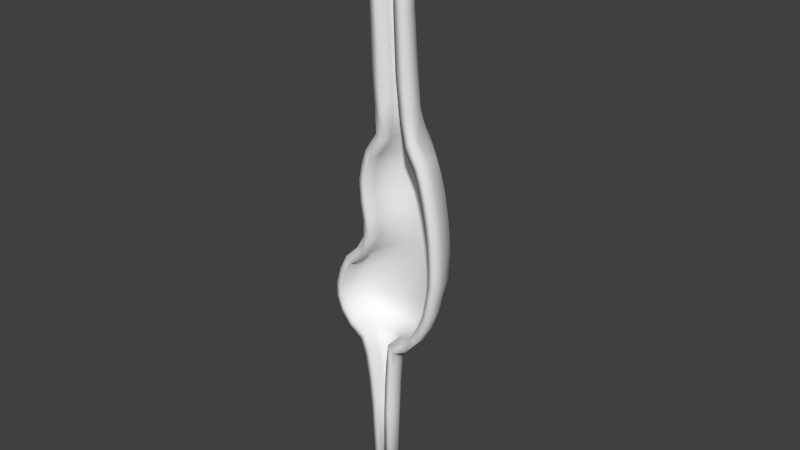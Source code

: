 # Source: Stomach.blend  (saved by Blender 2.75.0; exported with 4.5.12 LTS)
import bpy
from mathutils import Matrix  # noqa: F401  (used for matrix-valued properties, if any)

bpy.ops.wm.read_factory_settings(use_empty=True)
scene = bpy.context.scene
scene.name = 'Scene'

# ---- collections
col_collection_1 = bpy.data.collections.new('Collection 1'); scene.collection.children.link(col_collection_1)

# ---- world
world_world = bpy.data.worlds.new('World'); scene.world = world_world
world_world.color = (0.05088, 0.05088, 0.05088)
world_world.use_sun_shadow = False
world_world.sun_shadow_jitter_overblur = 0.0
world_world.cycles.sampling_method = 'MANUAL'
world_world.cycles.sample_map_resolution = 256

# ---- meshes
me_circle = bpy.data.meshes.new('Circle')
me_circle.from_pydata([(-0.5057, 2.733, -1.205), (-1.82, 2.465, -1.205), (-2.781, 1.733, -1.205), (-3.134, 0.7325, -1.205), (2.122, 0.7325, -1.205), (1.77, 1.733, -1.205), (0.8083, 2.465, -1.205), (-0.5517, 2.391, -2.014), (-1.531, 2.169, -2.014), (-2.249, 1.562, -2.014), (-2.511, 0.7325, -2.014), (1.408, 0.7325, -2.014), (1.145, 1.562, -2.014), (0.4281, 2.169, -2.014), (-0.5517, 1.688, -2.468), (-1.116, 1.56, -2.468), (-1.53, 1.21, -2.468), (-1.681, 0.7325, -2.468), (0.5779, 0.7325, -2.468), (0.4266, 1.21, -2.468), (0.01311, 1.56, -2.468), (-0.2194, 2.733, 0.5481), (-1.787, 2.465, 0.5481), (-2.935, 1.733, 0.5481), (-3.355, 0.7325, 0.5481), (2.917, 0.7325, 0.5481), (2.497, 1.733, 0.5481), (1.349, 2.465, 0.5481), (0.3506, 2.733, 2.381), (-1.136, 2.465, 2.381), (-2.224, 1.733, 2.381), (-2.623, 0.7325, 2.381), (3.24, 0.7325, 2.381), (2.926, 1.733, 2.381), (1.837, 2.465, 2.381), (0.8815, 2.733, 4.893), (-0.2531, 2.465, 4.893), (-1.084, 1.733, 4.893), (-1.388, 0.7325, 4.893), (3.151, 0.7325, 4.893), (2.847, 1.733, 4.893), (2.016, 2.465, 4.893), (0.7295, 2.733, 5.845), (-0.4224, 2.465, 5.845), (-1.266, 1.733, 5.845), (-1.574, 0.7325, 5.845), (3.033, 0.7325, 5.845), (2.725, 1.733, 5.845), (1.881, 2.465, 5.845), (0.5821, 2.733, 7.1), (-0.5209, 2.465, 7.1), (-1.328, 1.733, 7.1), (-1.624, 0.7325, 7.101), (2.788, 0.7325, 7.101), (2.493, 1.733, 7.1), (1.685, 2.465, 7.1), (3.244, 0.7325, 3.144), (-1.848, 0.7325, 3.144), (-1.507, 1.733, 3.144), (2.903, 1.733, 3.144), (1.971, 2.465, 3.144), (0.698, 2.733, 3.144), (-0.575, 2.465, 3.144), (0.5562, 2.633, 8.042), (-0.4354, 2.378, 8.042), (-1.161, 1.683, 8.042), (-1.427, 0.7325, 8.042), (2.54, 0.7325, 8.042), (2.274, 1.683, 8.042), (1.548, 2.378, 8.042), (-2.657, 1.733, 1.486), (-1.522, 2.465, 1.486), (3.085, 0.7325, 1.486), (-3.072, 0.7325, 1.486), (2.712, 1.733, 1.486), (1.577, 2.465, 1.486), (0.02741, 2.733, 1.486), (0.6376, 2.254, 9.929), (0.09351, 2.031, 9.929), (-0.3048, 1.422, 9.929), (-0.4506, 0.59, 9.929), (1.726, 0.59, 9.929), (1.58, 1.422, 9.929), (1.182, 2.031, 9.929), (-0.4529, 1.517, -3.343), (-0.9165, 1.412, -3.343), (-1.256, 1.125, -3.343), (-1.38, 0.7325, -3.343), (0.4744, 0.7325, -3.343), (0.3502, 1.125, -3.343), (0.01076, 1.412, -3.343), (-0.3746, 1.382, -4.728), (-0.758, 1.295, -4.728), (-1.039, 1.057, -4.728), (-1.142, 0.7325, -4.728), (0.3924, 0.7325, -4.728), (0.2896, 1.057, -4.728), (0.008904, 1.295, -4.728), (-0.3102, 1.27, -6.614), (-0.6277, 1.198, -6.614), (-0.8602, 1.001, -6.614), (-0.9452, 0.7325, -6.614), (0.3249, 0.7325, -6.614), (0.2398, 1.001, -6.614), (0.007373, 1.198, -6.614), (0.4946, 1.583, 11.38), (-0.01553, 1.468, 11.38), (-0.389, 1.156, 11.38), (-0.5257, 0.7297, 11.38), (1.515, 0.7297, 11.38), (1.378, 1.156, 11.38), (1.005, 1.468, 11.38), (0.3492, 1.54, 13.4), (-0.1639, 1.425, 13.4), (-0.5396, 1.111, 13.4), (-0.6771, 0.6821, 13.4), (1.375, 0.6821, 13.4), (1.238, 1.111, 13.4), (0.8623, 1.425, 13.4), (0.1694, 1.495, 16.3), (-0.3568, 1.377, 16.3), (-0.6246, 1.055, 16.3), (-0.7656, 0.6154, 16.3), (1.222, 0.6154, 16.3), (1.081, 1.055, 16.3), (0.6957, 1.377, 16.3), (1.415, 2.239, 8.862), (2.043, 1.602, 8.862), (0.5584, 2.472, 8.862), (-0.2986, 2.239, 8.862), (-0.9259, 1.602, 8.862), (2.272, 0.7325, 8.862), (-1.156, 0.7325, 8.862), (-1.9, 2.465, -0.3285), (-0.3994, 2.733, -0.3285), (-2.999, 1.733, -0.3285), (2.602, 0.7325, -0.3285), (-3.401, 0.7325, -0.3285), (2.2, 1.733, -0.3285), (1.101, 2.465, -0.3285), (3.222, 0.7325, 4.001), (-1.359, 0.7325, 4.001), (2.915, 1.733, 4.001), (2.077, 2.465, 4.001), (0.9314, 2.733, 4.001), (-0.2138, 2.465, 4.001), (-1.052, 1.733, 4.001), (0.2624, 1.096, 21.77), (-0.2061, 1.007, 21.77), (-0.549, 0.7625, 21.77), (-0.6746, 0.4289, 21.77), (1.199, 0.4289, 21.77), (1.074, 0.7625, 21.77), (0.7309, 1.007, 21.77), (-0.2635, 1.189, -12.77), (-0.5332, 1.128, -12.77), (-0.7306, 0.9608, -12.77), (-0.8029, 0.7325, -12.77), (0.276, 0.7325, -12.77), (0.2037, 0.9608, -12.77), (0.006262, 1.128, -12.77), (-0.5024, 2.318, -1.028), (-1.652, 2.089, -0.9993), (-2.474, 1.497, -0.9101), (-2.796, 0.7325, -0.8864), (1.83, 0.7325, -0.8095), (1.5, 1.516, -0.8406), (0.6547, 2.101, -0.9578), (-0.5495, 2.098, -1.552), (-1.414, 1.911, -1.542), (-2.046, 1.412, -1.516), (-2.284, 0.7325, -1.516), (1.196, 0.7325, -1.506), (0.9548, 1.419, -1.508), (0.3175, 1.917, -1.538), (-0.547, 1.353, -2.009), (-0.9727, 1.278, -1.992), (-1.283, 1.047, -1.968), (-1.409, 0.7325, -1.978), (0.242, 0.7325, -2.008), (0.134, 1.009, -1.991), (-0.1369, 1.246, -2.008), (-0.2178, 2.315, 0.5486), (-1.631, 2.078, 0.4802), (-2.606, 1.466, 0.4224), (-2.982, 0.7325, 0.4155), (2.557, 0.7325, 0.7496), (2.179, 1.47, 0.7309), (1.197, 2.078, 0.6348), (0.3539, 2.313, 2.361), (-0.9823, 2.095, 2.173), (-1.96, 1.511, 2.013), (-2.332, 0.7325, 1.981), (2.85, 0.7325, 2.456), (2.575, 1.481, 2.467), (1.674, 2.08, 2.453), (0.877, 2.311, 4.892), (-0.06492, 2.086, 4.936), (-0.73, 1.498, 4.977), (-0.998, 0.7325, 4.987), (2.762, 0.7325, 4.811), (2.491, 1.504, 4.817), (1.821, 2.091, 4.851), (0.7312, 2.311, 5.845), (-0.2255, 2.091, 5.898), (-0.908, 1.506, 5.934), (-1.185, 0.7325, 5.939), (2.649, 0.7325, 5.719), (2.372, 1.506, 5.73), (1.688, 2.091, 5.783), (0.5862, 2.31, 7.05), (-0.3172, 2.091, 7.06), (-0.9629, 1.508, 7.044), (-1.227, 0.7325, 7.039), (2.412, 0.7325, 6.927), (2.146, 1.512, 6.941), (1.492, 2.093, 7.003), (2.854, 0.7325, 3.136), (-1.577, 0.7325, 2.71), (-1.243, 1.526, 2.754), (2.553, 1.484, 3.16), (1.794, 2.083, 3.186), (0.6938, 2.311, 3.133), (-0.4132, 2.087, 2.954), (0.5577, 2.22, 7.907), (-0.2357, 2.019, 7.889), (-0.8158, 1.474, 7.848), (-1.054, 0.7325, 7.842), (2.172, 0.7325, 7.824), (1.933, 1.476, 7.832), (1.352, 2.02, 7.88), (-2.353, 1.479, 1.243), (-1.369, 2.082, 1.365), (2.714, 0.7325, 1.645), (-2.732, 0.7325, 1.216), (2.386, 1.47, 1.638), (1.427, 2.077, 1.567), (0.03026, 2.315, 1.478), (0.6245, 1.752, 9.712), (0.3813, 1.613, 9.702), (0.1545, 1.21, 9.666), (0.03965, 0.59, 9.658), (1.287, 0.59, 9.631), (1.161, 1.233, 9.641), (0.8973, 1.644, 9.684), (-0.4555, 1.105, -3.217), (-0.7372, 1.045, -3.181), (-0.9208, 0.8983, -3.142), (-1.01, 0.7325, -3.141), (0.08594, 0.7325, -3.271), (-0.002503, 0.8912, -3.259), (-0.177, 1.04, -3.243), (-0.3756, 0.9635, -4.659), (-0.5728, 0.92, -4.639), (-0.69, 0.8233, -4.617), (-0.7571, 0.7325, -4.616), (0.002075, 0.7325, -4.689), (-0.06497, 0.8213, -4.683), (-0.1795, 0.9185, -4.674), (-0.3113, 0.8496, -6.582), (-0.4408, 0.8199, -6.572), (-0.5064, 0.7641, -6.561), (-0.5551, 0.7325, -6.561), (-0.06608, 0.7325, -6.596), (-0.1156, 0.765, -6.592), (-0.1817, 0.8206, -6.589), (0.4985, 1.275, 11.29), (0.3371, 1.237, 11.35), (0.1107, 1.049, 11.39), (-0.007839, 0.7297, 11.4), (1.008, 0.7297, 11.26), (0.8902, 1.051, 11.25), (0.6623, 1.241, 11.26), (0.3513, 1.181, 13.33), (0.245, 1.155, 13.38), (0.04164, 0.9858, 13.41), (-0.07446, 0.6821, 13.42), (0.7808, 0.6821, 13.31), (0.6653, 0.9873, 13.3), (0.4602, 1.158, 13.31), (0.1838, 1.41, 16.25), (0.1281, 1.386, 16.27), (-0.1346, 1.143, 16.3), (-0.2527, 0.6803, 16.31), (0.6638, 0.6803, 16.25), (0.4788, 1.142, 16.24), (0.2266, 1.383, 16.24), (1.214, 1.909, 8.603), (1.723, 1.426, 8.548), (0.5611, 2.076, 8.629), (-0.09854, 1.916, 8.578), (-0.6137, 1.43, 8.52), (1.932, 0.7325, 8.539), (-0.8228, 0.7325, 8.512), (-1.733, 2.078, -0.3248), (-0.3971, 2.315, -0.3185), (-2.654, 1.469, -0.2704), (2.269, 0.7325, -0.03588), (-3.013, 0.7325, -0.2506), (1.897, 1.485, -0.07234), (0.9441, 2.081, -0.2163), (2.831, 0.7325, 3.967), (-0.9636, 0.7325, 3.802), (2.557, 1.499, 3.981), (1.88, 2.09, 4.006), (0.9179, 2.31, 3.999), (-0.03785, 2.072, 3.939), (-0.6999, 1.479, 3.838), (0.2702, 0.7651, 21.76), (0.1854, 0.7652, 21.73), (0.1305, 0.7186, 21.73), (-0.1037, 0.4387, 21.73), (0.6407, 0.4387, 21.73), (0.4075, 0.7177, 21.73), (0.3732, 0.7642, 21.73), (-0.2641, 0.7684, -12.76), (-0.3455, 0.7497, -12.75), (-0.3758, 0.7236, -12.75), (-0.412, 0.7325, -12.75), (-0.1151, 0.7325, -12.76), (-0.1517, 0.7243, -12.76), (-0.1826, 0.7502, -12.76), (-3.133, -6.557e-07, -1.209), (2.122, -6.557e-07, -1.209), (-2.511, -6.557e-07, -2.018), (1.408, -6.557e-07, -2.018), (-1.681, -6.557e-07, -2.472), (0.5782, -6.557e-07, -2.472), (-3.355, -6.557e-07, 0.5443), (2.917, -6.557e-07, 0.5443), (-2.623, -6.557e-07, 2.377), (3.24, -6.557e-07, 2.377), (-1.387, -6.557e-07, 4.89), (3.151, -6.557e-07, 4.89), (-1.574, -6.557e-07, 5.841), (3.033, -6.557e-07, 5.841), (-1.624, -6.557e-07, 7.097), (2.788, -6.557e-07, 7.097), (3.244, -6.557e-07, 3.14), (-1.848, -6.557e-07, 3.14), (-1.427, -6.557e-07, 8.038), (2.54, -6.557e-07, 8.038), (3.085, -6.557e-07, 1.482), (-3.072, -6.557e-07, 1.482), (-0.4503, -6.557e-07, 9.925), (1.726, -6.557e-07, 9.925), (-1.38, -6.557e-07, -3.347), (0.4747, -6.557e-07, -3.347), (-1.141, -6.557e-07, -4.732), (0.3927, -6.557e-07, -4.732), (-0.945, -6.557e-07, -6.617), (0.3252, -6.557e-07, -6.617), (-0.5254, -6.557e-07, 11.38), (1.515, -6.557e-07, 11.38), (-0.6768, -6.557e-07, 13.4), (1.376, -6.557e-07, 13.4), (-0.7653, -6.557e-07, 16.3), (1.222, -6.557e-07, 16.3), (2.273, -6.557e-07, 8.858), (-1.155, -6.557e-07, 8.858), (2.602, -6.557e-07, -0.3323), (-3.401, -6.557e-07, -0.3323), (3.222, -6.557e-07, 3.997), (-1.359, -6.557e-07, 3.997), (-0.7918, -6.557e-07, 21.76), (1.082, -6.557e-07, 21.76), (-0.8026, -6.557e-07, -12.77), (0.2763, -6.557e-07, -12.77), (-2.796, -6.557e-07, -0.8903), (1.83, -6.557e-07, -0.8133), (-2.284, -6.557e-07, -1.52), (1.196, -6.557e-07, -1.51), (-1.408, -6.557e-07, -1.982), (0.2423, -6.557e-07, -2.011), (-2.981, -6.557e-07, 0.4117), (2.558, -6.557e-07, 0.7458), (-2.332, -6.557e-07, 1.977), (2.85, -6.557e-07, 2.452), (-0.9977, -6.557e-07, 4.983), (2.762, -6.557e-07, 4.807), (-1.184, -6.557e-07, 5.935), (2.65, -6.557e-07, 5.715), (-1.227, -6.557e-07, 7.036), (2.412, -6.557e-07, 6.923), (2.854, -6.557e-07, 3.132), (-1.577, -6.557e-07, 2.706), (-1.054, -6.557e-07, 7.838), (2.172, -6.557e-07, 7.82), (2.715, -6.557e-07, 1.641), (-2.732, -6.557e-07, 1.212), (0.03994, -6.557e-07, 9.654), (1.287, -6.557e-07, 9.628), (-1.01, -6.557e-07, -3.145), (0.08622, -6.557e-07, -3.274), (-0.7568, -6.557e-07, -4.62), (0.00236, -6.557e-07, -4.693), (-0.5548, -6.557e-07, -6.565), (-0.06579, -6.557e-07, -6.599), (-0.007554, -6.557e-07, 11.39), (1.008, -6.557e-07, 11.25), (-0.07417, -6.557e-07, 13.41), (0.7811, -6.557e-07, 13.3), (-0.2524, -6.557e-07, 16.3), (0.6641, -6.557e-07, 16.25), (1.932, -6.557e-07, 8.535), (-0.8225, -6.557e-07, 8.508), (2.269, -6.557e-07, -0.0397), (-3.013, -6.557e-07, -0.2544), (2.831, -6.557e-07, 3.963), (-0.9633, -6.557e-07, 3.798), (-0.221, -6.557e-07, 21.73), (0.5234, -6.557e-07, 21.73), (-0.4117, -6.557e-07, -12.75), (-0.1148, -6.557e-07, -12.76)], [], [(1, 0, 7, 8), (2, 1, 8, 9), (3, 2, 9, 10), (5, 4, 11, 12), (6, 5, 12, 13), (0, 6, 13, 7), (8, 7, 14, 15), (9, 8, 15, 16), (10, 9, 16, 17), (12, 11, 18, 19), (13, 12, 19, 20), (7, 13, 20, 14), (134, 133, 22, 21), (133, 135, 23, 22), (135, 137, 24, 23), (136, 138, 26, 25), (138, 139, 27, 26), (139, 134, 21, 27), (71, 70, 30, 29), (70, 73, 31, 30), (72, 74, 33, 32), (74, 75, 34, 33), (75, 76, 28, 34), (76, 71, 29, 28), (39, 40, 47, 46), (146, 141, 38, 37), (140, 142, 40, 39), (142, 143, 41, 40), (143, 144, 35, 41), (144, 145, 36, 35), (145, 146, 37, 36), (46, 47, 54, 53), (40, 41, 48, 47), (41, 35, 42, 48), (35, 36, 43, 42), (36, 37, 44, 43), (37, 38, 45, 44), (54, 55, 69, 68), (47, 48, 55, 54), (48, 42, 49, 55), (42, 43, 50, 49), (43, 44, 51, 50), (44, 45, 52, 51), (30, 31, 57, 58), (32, 33, 59, 56), (33, 34, 60, 59), (34, 28, 61, 60), (28, 29, 62, 61), (29, 30, 58, 62), (15, 14, 84, 85), (127, 126, 83, 82), (55, 49, 63, 69), (49, 50, 64, 63), (50, 51, 65, 64), (51, 52, 66, 65), (53, 54, 68, 67), (22, 23, 70, 71), (23, 24, 73, 70), (25, 26, 74, 72), (26, 27, 75, 74), (27, 21, 76, 75), (21, 22, 71, 76), (19, 18, 88, 89), (126, 128, 77, 83), (128, 129, 78, 77), (129, 130, 79, 78), (130, 132, 80, 79), (131, 127, 82, 81), (17, 16, 86, 87), (14, 20, 90, 84), (16, 15, 85, 86), (20, 19, 89, 90), (87, 86, 93, 94), (85, 84, 91, 92), (84, 90, 97, 91), (86, 85, 92, 93), (90, 89, 96, 97), (89, 88, 95, 96), (92, 91, 98, 99), (96, 95, 102, 103), (94, 93, 100, 101), (91, 97, 104, 98), (93, 92, 99, 100), (97, 96, 103, 104), (78, 79, 107, 106), (82, 83, 111, 110), (77, 78, 106, 105), (81, 82, 110, 109), (79, 80, 108, 107), (83, 77, 105, 111), (106, 107, 114, 113), (110, 111, 118, 117), (105, 106, 113, 112), (109, 110, 117, 116), (107, 108, 115, 114), (111, 105, 112, 118), (118, 112, 119, 125), (113, 114, 121, 120), (117, 118, 125, 124), (112, 113, 120, 119), (116, 117, 124, 123), (114, 115, 122, 121), (68, 69, 126, 127), (69, 63, 128, 126), (63, 64, 129, 128), (64, 65, 130, 129), (65, 66, 132, 130), (67, 68, 127, 131), (0, 1, 133, 134), (1, 2, 135, 133), (2, 3, 137, 135), (4, 5, 138, 136), (5, 6, 139, 138), (6, 0, 134, 139), (58, 57, 141, 146), (56, 59, 142, 140), (59, 60, 143, 142), (60, 61, 144, 143), (61, 62, 145, 144), (62, 58, 146, 145), (120, 121, 149, 148), (124, 125, 153, 152), (119, 120, 148, 147), (123, 124, 152, 151), (121, 122, 150, 149), (125, 119, 147, 153), (101, 100, 156, 157), (98, 104, 160, 154), (100, 99, 155, 156), (104, 103, 159, 160), (99, 98, 154, 155), (103, 102, 158, 159), (169, 168, 161, 162), (170, 169, 162, 163), (171, 170, 163, 164), (173, 172, 165, 166), (174, 173, 166, 167), (168, 174, 167, 161), (176, 175, 168, 169), (177, 176, 169, 170), (178, 177, 170, 171), (180, 179, 172, 173), (181, 180, 173, 174), (175, 181, 174, 168), (182, 183, 294, 295), (183, 184, 296, 294), (184, 185, 298, 296), (186, 187, 299, 297), (187, 188, 300, 299), (188, 182, 295, 300), (190, 191, 231, 232), (191, 192, 234, 231), (193, 194, 235, 233), (194, 195, 236, 235), (195, 189, 237, 236), (189, 190, 232, 237), (207, 208, 201, 200), (198, 199, 302, 307), (200, 201, 303, 301), (201, 202, 304, 303), (202, 196, 305, 304), (196, 197, 306, 305), (197, 198, 307, 306), (214, 215, 208, 207), (208, 209, 202, 201), (209, 203, 196, 202), (203, 204, 197, 196), (204, 205, 198, 197), (205, 206, 199, 198), (229, 230, 216, 215), (215, 216, 209, 208), (216, 210, 203, 209), (210, 211, 204, 203), (211, 212, 205, 204), (212, 213, 206, 205), (219, 218, 192, 191), (217, 220, 194, 193), (220, 221, 195, 194), (221, 222, 189, 195), (222, 223, 190, 189), (223, 219, 191, 190), (246, 245, 175, 176), (243, 244, 287, 288), (230, 224, 210, 216), (224, 225, 211, 210), (225, 226, 212, 211), (226, 227, 213, 212), (228, 229, 215, 214), (232, 231, 184, 183), (231, 234, 185, 184), (233, 235, 187, 186), (235, 236, 188, 187), (236, 237, 182, 188), (237, 232, 183, 182), (250, 249, 179, 180), (244, 238, 289, 287), (238, 239, 290, 289), (239, 240, 291, 290), (240, 241, 293, 291), (242, 243, 288, 292), (248, 247, 177, 178), (245, 251, 181, 175), (247, 246, 176, 177), (251, 250, 180, 181), (255, 254, 247, 248), (253, 252, 245, 246), (252, 258, 251, 245), (254, 253, 246, 247), (258, 257, 250, 251), (257, 256, 249, 250), (260, 259, 252, 253), (264, 263, 256, 257), (262, 261, 254, 255), (259, 265, 258, 252), (261, 260, 253, 254), (265, 264, 257, 258), (267, 268, 240, 239), (271, 272, 244, 243), (266, 267, 239, 238), (270, 271, 243, 242), (268, 269, 241, 240), (272, 266, 238, 244), (274, 275, 268, 267), (278, 279, 272, 271), (273, 274, 267, 266), (277, 278, 271, 270), (275, 276, 269, 268), (279, 273, 266, 272), (286, 280, 273, 279), (281, 282, 275, 274), (285, 286, 279, 278), (280, 281, 274, 273), (284, 285, 278, 277), (282, 283, 276, 275), (288, 287, 230, 229), (287, 289, 224, 230), (289, 290, 225, 224), (290, 291, 226, 225), (291, 293, 227, 226), (292, 288, 229, 228), (295, 294, 162, 161), (294, 296, 163, 162), (296, 298, 164, 163), (297, 299, 166, 165), (299, 300, 167, 166), (300, 295, 161, 167), (307, 302, 218, 219), (301, 303, 220, 217), (303, 304, 221, 220), (304, 305, 222, 221), (305, 306, 223, 222), (306, 307, 219, 223), (309, 310, 282, 281), (313, 314, 286, 285), (308, 309, 281, 280), (312, 313, 285, 284), (310, 311, 283, 282), (314, 308, 280, 286), (318, 317, 261, 262), (315, 321, 265, 259), (317, 316, 260, 261), (321, 320, 264, 265), (316, 315, 259, 260), (320, 319, 263, 264), (206, 213, 382, 380), (73, 24, 328, 343), (132, 66, 340, 359), (57, 31, 330, 339), (255, 248, 392, 394), (72, 32, 331, 342), (199, 206, 380, 378), (263, 319, 413, 397), (283, 311, 410, 402), (185, 234, 389, 374), (227, 293, 405, 386), (192, 218, 385, 376), (193, 233, 388, 377), (80, 132, 359, 344), (122, 115, 354, 356), (46, 53, 337, 335), (115, 108, 352, 354), (66, 52, 336, 340), (319, 158, 367, 413), (39, 46, 335, 333), (293, 241, 390, 405), (108, 80, 344, 352), (276, 283, 402, 400), (38, 141, 363, 332), (123, 151, 365, 357), (214, 207, 381, 383), (25, 72, 342, 329), (67, 131, 358, 341), (269, 276, 400, 398), (32, 56, 338, 331), (213, 227, 386, 382), (207, 200, 379, 381), (95, 88, 347, 349), (241, 269, 398, 390), (302, 199, 378, 409), (312, 284, 403, 411), (233, 186, 375, 388), (292, 228, 387, 404), (151, 312, 411, 365), (217, 193, 377, 384), (147, 148, 309, 308), (148, 149, 310, 309), (149, 150, 311, 310), (151, 152, 313, 312), (152, 153, 314, 313), (153, 147, 308, 314), (24, 137, 361, 328), (131, 81, 345, 358), (155, 154, 315, 316), (156, 155, 316, 317), (157, 156, 317, 318), (159, 158, 319, 320), (160, 159, 320, 321), (154, 160, 321, 315), (141, 57, 339, 363), (249, 256, 395, 393), (325, 323, 369, 371), (322, 324, 370, 368), (327, 325, 371, 373), (324, 326, 372, 370), (360, 329, 375, 406), (328, 361, 407, 374), (342, 331, 377, 388), (330, 343, 389, 376), (362, 333, 379, 408), (332, 363, 409, 378), (333, 335, 381, 379), (334, 332, 378, 380), (335, 337, 383, 381), (336, 334, 380, 382), (331, 338, 384, 377), (339, 330, 376, 385), (337, 341, 387, 383), (340, 336, 382, 386), (329, 342, 388, 375), (343, 328, 374, 389), (358, 345, 391, 404), (344, 359, 405, 390), (347, 327, 373, 393), (326, 346, 392, 372), (346, 348, 394, 392), (349, 347, 393, 395), (351, 349, 395, 397), (348, 350, 396, 394), (345, 353, 399, 391), (352, 344, 390, 398), (353, 355, 401, 399), (354, 352, 398, 400), (355, 357, 403, 401), (356, 354, 400, 402), (341, 358, 404, 387), (359, 340, 386, 405), (323, 360, 406, 369), (361, 322, 368, 407), (338, 362, 408, 384), (363, 339, 385, 409), (357, 365, 411, 403), (364, 356, 402, 410), (350, 366, 412, 396), (367, 351, 397, 413), (297, 165, 369, 406), (150, 122, 356, 364), (165, 172, 371, 369), (158, 102, 351, 367), (45, 38, 332, 334), (87, 94, 348, 346), (172, 179, 373, 371), (52, 45, 334, 336), (4, 136, 360, 323), (301, 217, 384, 408), (186, 297, 406, 375), (11, 4, 323, 325), (248, 178, 372, 392), (234, 192, 376, 389), (18, 11, 325, 327), (56, 140, 362, 338), (136, 25, 329, 360), (179, 249, 393, 373), (262, 255, 394, 396), (311, 150, 364, 410), (17, 87, 346, 326), (31, 73, 343, 330), (200, 301, 408, 379), (270, 242, 391, 399), (164, 298, 407, 368), (256, 263, 397, 395), (88, 18, 327, 347), (228, 214, 383, 387), (171, 164, 368, 370), (277, 270, 399, 401), (94, 101, 350, 348), (318, 262, 396, 412), (140, 39, 333, 362), (178, 171, 370, 372), (284, 277, 401, 403), (81, 109, 353, 345), (137, 3, 322, 361), (218, 302, 409, 385), (102, 95, 349, 351), (242, 292, 404, 391), (298, 185, 374, 407), (157, 318, 412, 366), (53, 67, 341, 337), (3, 10, 324, 322), (109, 116, 355, 353), (10, 17, 326, 324), (101, 157, 366, 350), (116, 123, 357, 355)])
me_circle.polygons.foreach_set('use_smooth', [True] * 412)
_uv = me_circle.uv_layers.new(name='UVMap')
_uv.uv.foreach_set('vector', [0.9844, 0.625, 0.9844, 0.625, 0.9844, 0.5781, 0.9844, 0.5781, 0.9844, 0.625, 0.9844, 0.625, 0.9844, 0.5781, 0.9844, 0.5781, 0.9844, 0.625, 0.9844, 0.625, 0.9844, 0.5781, 0.9844, 0.5781, 0.9844, 0.625, 0.9844, 0.625, 0.9844, 0.5781, 0.9844, 0.5781, 0.9844, 0.625, 0.9844, 0.625, 0.9844, 0.5781, 0.9844, 0.5781, 0.9844, 0.625, 0.9844, 0.625, 0.9844, 0.5781, 0.9844, 0.5781, 0.9844, 0.5781, 0.9844, 0.5781, 0.9844, 0.5625, 0.9844, 0.5625, 0.9844, 0.5781, 0.9844, 0.5781, 0.9844, 0.5625, 0.9844, 0.5625, 0.9844, 0.5781, 0.9844, 0.5781, 0.9844, 0.5625, 0.9844, 0.5625, 0.9844, 0.5781, 0.9844, 0.5781, 0.9844, 0.5625, 0.9844, 0.5625, 0.9844, 0.5781, 0.9844, 0.5781, 0.9844, 0.5625, 0.9844, 0.5625, 0.9844, 0.5781, 0.9844, 0.5781, 0.9844, 0.5625, 0.9844, 0.5625, 0.9844, 0.6406, 0.9844, 0.6406, 0.9844, 0.6406, 0.9844, 0.6406, 0.9844, 0.6406, 0.9844, 0.6406, 0.9844, 0.6406, 0.9844, 0.6406, 0.9844, 0.6406, 0.9844, 0.6406, 0.9844, 0.6406, 0.9844, 0.6406, 0.9844, 0.6406, 0.9844, 0.6406, 0.9844, 0.6406, 0.9844, 0.6406, 0.9844, 0.6406, 0.9844, 0.6406, 0.9844, 0.6406, 0.9844, 0.6406, 0.9844, 0.6406, 0.9844, 0.6406, 0.9844, 0.6406, 0.9844, 0.6406, 0.9844, 0.6562, 0.9844, 0.6562, 0.9844, 0.6719, 0.9844, 0.6719, 0.9844, 0.6562, 0.9844, 0.6562, 0.9844, 0.6719, 0.9844, 0.6719, 0.9844, 0.6562, 0.9844, 0.6562, 0.9844, 0.6719, 0.9844, 0.6719, 0.9844, 0.6562, 0.9844, 0.6562, 0.9844, 0.6719, 0.9844, 0.6719, 0.9844, 0.6562, 0.9844, 0.6562, 0.9844, 0.6719, 0.9844, 0.6719, 0.9844, 0.6562, 0.9844, 0.6562, 0.9844, 0.6719, 0.9844, 0.6719, 0.9844, 0.7344, 0.9844, 0.7344, 0.9844, 0.75, 0.9844, 0.75, 0.9844, 0.7188, 0.9844, 0.7188, 0.9844, 0.7344, 0.9844, 0.7344, 0.9844, 0.7188, 0.9844, 0.7188, 0.9844, 0.7344, 0.9844, 0.7344, 0.9844, 0.7188, 0.9844, 0.7188, 0.9844, 0.7344, 0.9844, 0.7344, 0.9844, 0.7188, 0.9844, 0.7188, 0.9844, 0.7344, 0.9844, 0.7344, 0.9844, 0.7188, 0.9844, 0.7188, 0.9844, 0.7344, 0.9844, 0.7344, 0.9844, 0.7188, 0.9844, 0.7188, 0.9844, 0.7344, 0.9844, 0.7344, 0.9844, 0.75, 0.9844, 0.75, 0.9844, 0.7812, 0.9844, 0.7812, 0.9844, 0.7344, 0.9844, 0.7344, 0.9844, 0.75, 0.9844, 0.75, 0.9844, 0.7344, 0.9844, 0.7344, 0.9844, 0.75, 0.9844, 0.75, 0.9844, 0.7344, 0.9844, 0.7344, 0.9844, 0.75, 0.9844, 0.75, 0.9844, 0.7344, 0.9844, 0.7344, 0.9844, 0.75, 0.9844, 0.75, 0.9844, 0.7344, 0.9844, 0.7344, 0.9844, 0.75, 0.9844, 0.75, 0.9844, 0.7812, 0.9844, 0.7812, 0.9844, 0.7969, 0.9844, 0.7969, 0.9844, 0.75, 0.9844, 0.75, 0.9844, 0.7812, 0.9844, 0.7812, 0.9844, 0.75, 0.9844, 0.75, 0.9844, 0.7812, 0.9844, 0.7812, 0.9844, 0.75, 0.9844, 0.75, 0.9844, 0.7812, 0.9844, 0.7812, 0.9844, 0.75, 0.9844, 0.75, 0.9844, 0.7812, 0.9844, 0.7812, 0.9844, 0.75, 0.9844, 0.75, 0.9844, 0.7812, 0.9844, 0.7812, 0.9844, 0.6719, 0.9844, 0.6719, 0.9844, 0.7031, 0.9844, 0.7031, 0.9844, 0.6719, 0.9844, 0.6719, 0.9844, 0.7031, 0.9844, 0.7031, 0.9844, 0.6719, 0.9844, 0.6719, 0.9844, 0.7031, 0.9844, 0.7031, 0.9844, 0.6719, 0.9844, 0.6719, 0.9844, 0.7031, 0.9844, 0.7031, 0.9844, 0.6719, 0.9844, 0.6719, 0.9844, 0.7031, 0.9844, 0.7031, 0.9844, 0.6719, 0.9844, 0.6719, 0.9844, 0.7031, 0.9844, 0.7031, 0.9844, 0.5625, 0.9844, 0.5625, 0.9844, 0.5625, 0.9844, 0.5625, 0.9844, 0.8125, 0.9844, 0.8125, 0.9844, 0.8281, 0.9844, 0.8281, 0.9844, 0.7812, 0.9844, 0.7812, 0.9844, 0.7969, 0.9844, 0.7969, 0.9844, 0.7812, 0.9844, 0.7812, 0.9844, 0.7969, 0.9844, 0.7969, 0.9844, 0.7812, 0.9844, 0.7812, 0.9844, 0.7969, 0.9844, 0.7969, 0.9844, 0.7812, 0.9844, 0.7812, 0.9844, 0.7969, 0.9844, 0.7969, 0.9844, 0.7812, 0.9844, 0.7812, 0.9844, 0.7969, 0.9844, 0.7969, 0.9844, 0.6406, 0.9844, 0.6406, 0.9844, 0.6562, 0.9844, 0.6562, 0.9844, 0.6406, 0.9844, 0.6406, 0.9844, 0.6562, 0.9844, 0.6562, 0.9844, 0.6406, 0.9844, 0.6406, 0.9844, 0.6562, 0.9844, 0.6562, 0.9844, 0.6406, 0.9844, 0.6406, 0.9844, 0.6562, 0.9844, 0.6562, 0.9844, 0.6406, 0.9844, 0.6406, 0.9844, 0.6562, 0.9844, 0.6562, 0.9844, 0.6406, 0.9844, 0.6406, 0.9844, 0.6562, 0.9844, 0.6562, 0.9844, 0.5625, 0.9844, 0.5625, 0.9844, 0.5625, 0.9844, 0.5625, 0.9844, 0.8125, 0.9844, 0.8125, 0.9844, 0.8281, 0.9844, 0.8281, 0.9844, 0.8125, 0.9844, 0.8125, 0.9844, 0.8281, 0.9844, 0.8281, 0.9844, 0.8125, 0.9844, 0.8125, 0.9844, 0.8281, 0.9844, 0.8281, 0.9844, 0.8125, 0.9844, 0.8125, 0.9844, 0.8281, 0.9844, 0.8281, 0.9844, 0.8125, 0.9844, 0.8125, 0.9844, 0.8281, 0.9844, 0.8281, 0.9844, 0.5625, 0.9844, 0.5625, 0.9844, 0.5625, 0.9844, 0.5625, 0.9844, 0.5625, 0.9844, 0.5625, 0.9844, 0.5625, 0.9844, 0.5625, 0.9844, 0.5625, 0.9844, 0.5625, 0.9844, 0.5625, 0.9844, 0.5625, 0.9844, 0.5625, 0.9844, 0.5625, 0.9844, 0.5625, 0.9844, 0.5625, 0.9844, 0.5625, 0.9844, 0.5625, 0.9844, 0.5156, 0.9844, 0.5156, 0.9844, 0.5625, 0.9844, 0.5625, 0.9844, 0.5156, 0.9844, 0.5156, 0.9844, 0.5625, 0.9844, 0.5625, 0.9844, 0.5156, 0.9844, 0.5156, 0.9844, 0.5625, 0.9844, 0.5625, 0.9844, 0.5156, 0.9844, 0.5156, 0.9844, 0.5625, 0.9844, 0.5625, 0.9844, 0.5156, 0.9844, 0.5156, 0.9844, 0.5625, 0.9844, 0.5625, 0.9844, 0.5156, 0.9844, 0.5156, 0.9844, 0.5156, 0.9844, 0.5156, 0.9844, 0.4844, 0.9844, 0.4844, 0.9844, 0.5156, 0.9844, 0.5156, 0.9844, 0.4844, 0.9844, 0.4844, 0.9844, 0.5156, 0.9844, 0.5156, 0.9844, 0.4844, 0.9844, 0.4844, 0.9844, 0.5156, 0.9844, 0.5156, 0.9844, 0.4844, 0.9844, 0.4844, 0.9844, 0.5156, 0.9844, 0.5156, 0.9844, 0.4844, 0.9844, 0.4844, 0.9844, 0.5156, 0.9844, 0.5156, 0.9844, 0.4844, 0.9844, 0.4844, 0.9844, 0.8281, 0.9844, 0.8281, 0.9844, 0.875, 0.9844, 0.875, 0.9844, 0.8281, 0.9844, 0.8281, 0.9844, 0.875, 0.9844, 0.875, 0.9844, 0.8281, 0.9844, 0.8281, 0.9844, 0.875, 0.9844, 0.875, 0.9844, 0.8281, 0.9844, 0.8281, 0.9844, 0.875, 0.9844, 0.875, 0.9844, 0.8281, 0.9844, 0.8281, 0.9844, 0.875, 0.9844, 0.875, 0.9844, 0.8281, 0.9844, 0.8281, 0.9844, 0.875, 0.9844, 0.875, 0.9844, 0.875, 0.9844, 0.875, 0.9844, 0.9062, 0.9844, 0.9062, 0.9844, 0.875, 0.9844, 0.875, 0.9844, 0.9062, 0.9844, 0.9062, 0.9844, 0.875, 0.9844, 0.875, 0.9844, 0.9062, 0.9844, 0.9062, 0.9844, 0.875, 0.9844, 0.875, 0.9844, 0.9062, 0.9844, 0.9062, 0.9844, 0.875, 0.9844, 0.875, 0.9844, 0.9062, 0.9844, 0.9062, 0.9844, 0.875, 0.9844, 0.875, 0.9844, 0.9062, 0.9844, 0.9062, 0.9844, 0.9062, 0.9844, 0.9062, 0.9844, 0.9688, 0.9844, 0.9688, 0.9844, 0.9062, 0.9844, 0.9062, 0.9844, 0.9688, 0.9844, 0.9688, 0.9844, 0.9062, 0.9844, 0.9062, 0.9844, 0.9688, 0.9844, 0.9688, 0.9844, 0.9062, 0.9844, 0.9062, 0.9844, 0.9688, 0.9844, 0.9688, 0.9844, 0.9062, 0.9844, 0.9062, 0.9844, 0.9688, 0.9844, 0.9688, 0.9844, 0.9062, 0.9844, 0.9062, 0.9844, 0.9688, 0.9844, 0.9688, 0.9844, 0.7969, 0.9844, 0.7969, 0.9844, 0.8125, 0.9844, 0.8125, 0.9844, 0.7969, 0.9844, 0.7969, 0.9844, 0.8125, 0.9844, 0.8125, 0.9844, 0.7969, 0.9844, 0.7969, 0.9844, 0.8125, 0.9844, 0.8125, 0.9844, 0.7969, 0.9844, 0.7969, 0.9844, 0.8125, 0.9844, 0.8125, 0.9844, 0.7969, 0.9844, 0.7969, 0.9844, 0.8125, 0.9844, 0.8125, 0.9844, 0.7969, 0.9844, 0.7969, 0.9844, 0.8125, 0.9844, 0.8125, 0.9844, 0.625, 0.9844, 0.625, 0.9844, 0.6406, 0.9844, 0.6406, 0.9844, 0.625, 0.9844, 0.625, 0.9844, 0.6406, 0.9844, 0.6406, 0.9844, 0.625, 0.9844, 0.625, 0.9844, 0.6406, 0.9844, 0.6406, 0.9844, 0.625, 0.9844, 0.625, 0.9844, 0.6406, 0.9844, 0.6406, 0.9844, 0.625, 0.9844, 0.625, 0.9844, 0.6406, 0.9844, 0.6406, 0.9844, 0.625, 0.9844, 0.625, 0.9844, 0.6406, 0.9844, 0.6406, 0.9844, 0.7031, 0.9844, 0.7031, 0.9844, 0.7188, 0.9844, 0.7188, 0.9844, 0.7031, 0.9844, 0.7031, 0.9844, 0.7188, 0.9844, 0.7188, 0.9844, 0.7031, 0.9844, 0.7031, 0.9844, 0.7188, 0.9844, 0.7188, 0.9844, 0.7031, 0.9844, 0.7031, 0.9844, 0.7188, 0.9844, 0.7188, 0.9844, 0.7031, 0.9844, 0.7031, 0.9844, 0.7188, 0.9844, 0.7188, 0.9844, 0.7031, 0.9844, 0.7031, 0.9844, 0.7188, 0.9844, 0.7188, 0.9844, 0.9688, 0.9844, 0.9688, 0.9844, 0.9844, 0.9844, 0.9844, 0.9844, 0.9688, 0.9844, 0.9688, 0.9844, 0.9844, 0.9844, 0.9844, 0.9844, 0.9688, 0.9844, 0.9688, 0.9844, 0.9844, 0.9844, 0.9844, 0.9844, 0.9688, 0.9844, 0.9688, 0.9844, 0.9844, 0.9844, 0.9844, 0.9844, 0.9688, 0.9844, 0.9688, 0.9844, 0.9844, 0.9844, 0.9844, 0.9844, 0.9688, 0.9844, 0.9688, 0.9844, 0.9844, 0.9844, 0.9844, 0.9844, 0.4844, 0.9844, 0.4844, 0.9844, 0.4531, 0.9844, 0.4531, 0.9844, 0.4844, 0.9844, 0.4844, 0.9844, 0.4531, 0.9844, 0.4531, 0.9844, 0.4844, 0.9844, 0.4844, 0.9844, 0.4531, 0.9844, 0.4531, 0.9844, 0.4844, 0.9844, 0.4844, 0.9844, 0.4531, 0.9844, 0.4531, 0.9844, 0.4844, 0.9844, 0.4844, 0.9844, 0.4531, 0.9844, 0.4531, 0.9844, 0.4844, 0.9844, 0.4844, 0.9844, 0.4531, 0.9844, 0.4531, 0.9844, 0.5781, 0.9844, 0.5781, 0.9844, 0.625, 0.9844, 0.625, 0.9844, 0.5781, 0.9844, 0.5781, 0.9844, 0.625, 0.9844, 0.625, 0.9844, 0.5781, 0.9844, 0.5781, 0.9844, 0.625, 0.9844, 0.625, 0.9844, 0.5781, 0.9844, 0.5781, 0.9844, 0.625, 0.9844, 0.625, 0.9844, 0.5781, 0.9844, 0.5781, 0.9844, 0.625, 0.9844, 0.625, 0.9844, 0.5781, 0.9844, 0.5781, 0.9844, 0.625, 0.9844, 0.625, 0.9844, 0.5781, 0.9844, 0.5781, 0.9844, 0.5781, 0.9844, 0.5781, 0.9844, 0.5781, 0.9844, 0.5781, 0.9844, 0.5781, 0.9844, 0.5781, 0.9844, 0.5781, 0.9844, 0.5781, 0.9844, 0.5781, 0.9844, 0.5781, 0.9844, 0.5781, 0.9844, 0.5781, 0.9844, 0.5781, 0.9844, 0.5781, 0.9844, 0.5781, 0.9844, 0.5781, 0.9844, 0.5781, 0.9844, 0.5781, 0.9844, 0.5781, 0.9844, 0.5781, 0.9844, 0.5781, 0.9844, 0.5781, 0.9844, 0.6406, 0.9844, 0.6406, 0.9844, 0.6406, 0.9844, 0.6406, 0.9844, 0.6406, 0.9844, 0.6406, 0.9844, 0.6406, 0.9844, 0.6406, 0.9844, 0.6406, 0.9844, 0.6406, 0.9844, 0.6406, 0.9844, 0.6406, 0.9844, 0.6562, 0.9844, 0.6562, 0.9844, 0.6406, 0.9844, 0.6406, 0.9844, 0.6562, 0.9844, 0.6562, 0.9844, 0.6406, 0.9844, 0.6406, 0.9844, 0.6562, 0.9844, 0.6406, 0.9844, 0.6406, 0.9844, 0.6406, 0.9844, 0.6719, 0.9844, 0.6719, 0.9844, 0.6562, 0.9844, 0.6562, 0.9844, 0.6719, 0.9844, 0.6719, 0.9844, 0.6562, 0.9844, 0.6562, 0.9844, 0.6719, 0.9844, 0.6719, 0.9844, 0.6719, 0.9844, 0.6719, 0.9844, 0.6719, 0.9844, 0.6719, 0.9844, 0.6562, 0.9844, 0.6719, 0.9844, 0.6719, 0.9844, 0.6719, 0.9844, 0.6562, 0.9844, 0.6562, 0.9844, 0.6719, 0.9844, 0.6719, 0.9844, 0.6562, 0.9844, 0.6562, 0.9844, 0.75, 0.9844, 0.75, 0.9844, 0.7344, 0.9844, 0.7344, 0.9844, 0.7344, 0.9844, 0.7344, 0.9844, 0.7188, 0.9844, 0.7188, 0.9844, 0.7344, 0.9844, 0.7344, 0.9844, 0.7188, 0.9844, 0.7188, 0.9844, 0.7344, 0.9844, 0.7344, 0.9844, 0.7188, 0.9844, 0.7188, 0.9844, 0.7344, 0.9844, 0.7344, 0.9844, 0.7188, 0.9844, 0.7188, 0.9844, 0.7344, 0.9844, 0.7344, 0.9844, 0.7188, 0.9844, 0.7188, 0.9844, 0.7344, 0.9844, 0.7344, 0.9844, 0.7188, 0.9844, 0.7188, 0.9844, 0.7812, 0.9844, 0.7812, 0.9844, 0.75, 0.9844, 0.75, 0.9844, 0.75, 0.9844, 0.75, 0.9844, 0.7344, 0.9844, 0.7344, 0.9844, 0.75, 0.9844, 0.75, 0.9844, 0.7344, 0.9844, 0.7344, 0.9844, 0.75, 0.9844, 0.75, 0.9844, 0.7344, 0.9844, 0.7344, 0.9844, 0.75, 0.9844, 0.75, 0.9844, 0.7344, 0.9844, 0.7344, 0.9844, 0.75, 0.9844, 0.75, 0.9844, 0.7344, 0.9844, 0.7344, 0.9844, 0.7969, 0.9844, 0.7969, 0.9844, 0.7812, 0.9844, 0.7812, 0.9844, 0.7812, 0.9844, 0.7812, 0.9844, 0.75, 0.9844, 0.75, 0.9844, 0.7812, 0.9844, 0.7812, 0.9844, 0.75, 0.9844, 0.75, 0.9844, 0.7812, 0.9844, 0.7812, 0.9844, 0.75, 0.9844, 0.75, 0.9844, 0.7812, 0.9844, 0.7812, 0.9844, 0.75, 0.9844, 0.75, 0.9844, 0.7812, 0.9844, 0.7812, 0.9844, 0.75, 0.9844, 0.75, 0.9844, 0.7031, 0.9844, 0.7031, 0.9844, 0.6719, 0.9844, 0.6719, 0.9844, 0.7031, 0.9844, 0.7031, 0.9844, 0.6719, 0.9844, 0.6719, 0.9844, 0.7031, 0.9844, 0.7031, 0.9844, 0.6719, 0.9844, 0.6719, 0.9844, 0.7031, 0.9844, 0.7031, 0.9844, 0.6719, 0.9844, 0.6719, 0.9844, 0.7031, 0.9844, 0.7031, 0.9844, 0.6719, 0.9844, 0.6719, 0.9844, 0.7031, 0.9844, 0.7031, 0.9844, 0.6719, 0.9844, 0.6719, 0.9844, 0.5625, 0.9844, 0.5625, 0.9844, 0.5781, 0.9844, 0.5781, 0.9844, 0.8125, 0.9844, 0.8125, 0.9844, 0.7969, 0.9844, 0.7969, 0.9844, 0.7969, 0.9844, 0.7969, 0.9844, 0.7812, 0.9844, 0.7812, 0.9844, 0.7969, 0.9844, 0.7969, 0.9844, 0.7812, 0.9844, 0.7812, 0.9844, 0.7969, 0.9844, 0.7969, 0.9844, 0.7812, 0.9844, 0.7812, 0.9844, 0.7969, 0.9844, 0.7969, 0.9844, 0.7812, 0.9844, 0.7812, 0.9844, 0.7969, 0.9844, 0.7969, 0.9844, 0.7812, 0.9844, 0.7812, 0.9844, 0.6562, 0.9844, 0.6562, 0.9844, 0.6406, 0.9844, 0.6406, 0.9844, 0.6562, 0.9844, 0.6562, 0.9844, 0.6406, 0.9844, 0.6406, 0.9844, 0.6719, 0.9844, 0.6719, 0.9844, 0.6562, 0.9844, 0.6562, 0.9844, 0.6719, 0.9844, 0.6562, 0.9844, 0.6562, 0.9844, 0.6562, 0.9844, 0.6562, 0.9844, 0.6562, 0.9844, 0.6406, 0.9844, 0.6562, 0.9844, 0.6562, 0.9844, 0.6562, 0.9844, 0.6406, 0.9844, 0.6406, 0.9844, 0.5625, 0.9844, 0.5625, 0.9844, 0.5781, 0.9844, 0.5781, 0.9844, 0.8125, 0.9844, 0.8125, 0.9844, 0.7969, 0.9844, 0.7969, 0.9844, 0.8125, 0.9844, 0.8125, 0.9844, 0.7969, 0.9844, 0.7969, 0.9844, 0.8125, 0.9844, 0.8125, 0.9844, 0.7969, 0.9844, 0.7969, 0.9844, 0.8125, 0.9844, 0.8125, 0.9844, 0.7969, 0.9844, 0.7969, 0.9844, 0.8125, 0.9844, 0.8125, 0.9844, 0.7969, 0.9844, 0.7969, 0.9844, 0.5625, 0.9844, 0.5625, 0.9844, 0.5781, 0.9844, 0.5781, 0.9844, 0.5625, 0.9844, 0.5625, 0.9844, 0.5781, 0.9844, 0.5781, 0.9844, 0.5625, 0.9844, 0.5625, 0.9844, 0.5781, 0.9844, 0.5781, 0.9844, 0.5625, 0.9844, 0.5625, 0.9844, 0.5781, 0.9844, 0.5781, 0.9844, 0.5156, 0.9844, 0.5156, 0.9844, 0.5625, 0.9844, 0.5625, 0.9844, 0.5156, 0.9844, 0.5156, 0.9844, 0.5625, 0.9844, 0.5625, 0.9844, 0.5156, 0.9844, 0.5156, 0.9844, 0.5625, 0.9844, 0.5625, 0.9844, 0.5156, 0.9844, 0.5156, 0.9844, 0.5625, 0.9844, 0.5625, 0.9844, 0.5156, 0.9844, 0.5156, 0.9844, 0.5625, 0.9844, 0.5625, 0.9844, 0.5156, 0.9844, 0.5156, 0.9844, 0.5625, 0.9844, 0.5625, 0.9844, 0.4844, 0.9844, 0.4844, 0.9844, 0.5156, 0.9844, 0.5156, 0.9844, 0.4844, 0.9844, 0.4844, 0.9844, 0.5156, 0.9844, 0.5156, 0.9844, 0.4844, 0.9844, 0.4844, 0.9844, 0.5156, 0.9844, 0.5156, 0.9844, 0.4844, 0.9844, 0.4844, 0.9844, 0.5156, 0.9844, 0.5156, 0.9844, 0.4844, 0.9844, 0.4844, 0.9844, 0.5156, 0.9844, 0.5156, 0.9844, 0.4844, 0.9844, 0.4844, 0.9844, 0.5156, 0.9844, 0.5156, 0.9844, 0.875, 0.9844, 0.875, 0.9844, 0.8125, 0.9844, 0.8125, 0.9844, 0.875, 0.9844, 0.875, 0.9844, 0.8125, 0.9844, 0.8125, 0.9844, 0.875, 0.9844, 0.875, 0.9844, 0.8125, 0.9844, 0.8125, 0.9844, 0.875, 0.9844, 0.875, 0.9844, 0.8125, 0.9844, 0.8125, 0.9844, 0.875, 0.9844, 0.875, 0.9844, 0.8125, 0.9844, 0.8125, 0.9844, 0.875, 0.9844, 0.875, 0.9844, 0.8125, 0.9844, 0.8125, 0.9844, 0.9062, 0.9844, 0.9062, 0.9844, 0.875, 0.9844, 0.875, 0.9844, 0.9062, 0.9844, 0.9062, 0.9844, 0.875, 0.9844, 0.875, 0.9844, 0.9062, 0.9844, 0.9062, 0.9844, 0.875, 0.9844, 0.875, 0.9844, 0.9062, 0.9844, 0.9062, 0.9844, 0.875, 0.9844, 0.875, 0.9844, 0.9062, 0.9844, 0.9062, 0.9844, 0.875, 0.9844, 0.875, 0.9844, 0.9062, 0.9844, 0.9062, 0.9844, 0.875, 0.9844, 0.875, 0.9844, 0.9688, 0.9844, 0.9688, 0.9844, 0.9062, 0.9844, 0.9062, 0.9844, 0.9688, 0.9844, 0.9688, 0.9844, 0.9062, 0.9844, 0.9062, 0.9844, 0.9688, 0.9844, 0.9688, 0.9844, 0.9062, 0.9844, 0.9062, 0.9844, 0.9688, 0.9844, 0.9688, 0.9844, 0.9062, 0.9844, 0.9062, 0.9844, 0.9688, 0.9844, 0.9688, 0.9844, 0.9062, 0.9844, 0.9062, 0.9844, 0.9688, 0.9844, 0.9688, 0.9844, 0.9062, 0.9844, 0.9062, 0.9844, 0.7969, 0.9844, 0.7969, 0.9844, 0.7969, 0.9844, 0.7969, 0.9844, 0.7969, 0.9844, 0.7969, 0.9844, 0.7969, 0.9844, 0.7969, 0.9844, 0.7969, 0.9844, 0.7969, 0.9844, 0.7969, 0.9844, 0.7969, 0.9844, 0.7969, 0.9844, 0.7969, 0.9844, 0.7969, 0.9844, 0.7969, 0.9844, 0.7969, 0.9844, 0.7969, 0.9844, 0.7969, 0.9844, 0.7969, 0.9844, 0.7969, 0.9844, 0.7969, 0.9844, 0.7969, 0.9844, 0.7969, 0.9844, 0.6406, 0.9844, 0.6406, 0.9844, 0.625, 0.9844, 0.625, 0.9844, 0.6406, 0.9844, 0.6406, 0.9844, 0.625, 0.9844, 0.625, 0.9844, 0.6406, 0.9844, 0.6406, 0.9844, 0.625, 0.9844, 0.625, 0.9844, 0.6406, 0.9844, 0.6406, 0.9844, 0.625, 0.9844, 0.625, 0.9844, 0.6406, 0.9844, 0.6406, 0.9844, 0.625, 0.9844, 0.625, 0.9844, 0.6406, 0.9844, 0.6406, 0.9844, 0.625, 0.9844, 0.625, 0.9844, 0.7188, 0.9844, 0.7188, 0.9844, 0.7031, 0.9844, 0.7031, 0.9844, 0.7188, 0.9844, 0.7188, 0.9844, 0.7031, 0.9844, 0.7031, 0.9844, 0.7188, 0.9844, 0.7188, 0.9844, 0.7031, 0.9844, 0.7031, 0.9844, 0.7188, 0.9844, 0.7188, 0.9844, 0.7031, 0.9844, 0.7031, 0.9844, 0.7188, 0.9844, 0.7188, 0.9844, 0.7031, 0.9844, 0.7031, 0.9844, 0.7188, 0.9844, 0.7188, 0.9844, 0.7031, 0.9844, 0.7031, 0.9844, 0.9844, 0.9844, 0.9844, 0.9844, 0.9688, 0.9844, 0.9688, 0.9844, 0.9844, 0.9844, 0.9844, 0.9844, 0.9688, 0.9844, 0.9688, 0.9844, 0.9844, 0.9844, 0.9844, 0.9844, 0.9688, 0.9844, 0.9688, 0.9844, 0.9844, 0.9844, 0.9844, 0.9844, 0.9688, 0.9844, 0.9688, 0.9844, 0.9844, 0.9844, 0.9844, 0.9844, 0.9688, 0.9844, 0.9688, 0.9844, 0.9844, 0.9844, 0.9844, 0.9844, 0.9688, 0.9844, 0.9688, 0.9844, 0.4531, 0.9844, 0.4531, 0.9844, 0.4844, 0.9844, 0.4844, 0.9844, 0.4531, 0.9844, 0.4531, 0.9844, 0.4844, 0.9844, 0.4844, 0.9844, 0.4531, 0.9844, 0.4531, 0.9844, 0.4844, 0.9844, 0.4844, 0.9844, 0.4531, 0.9844, 0.4531, 0.9844, 0.4844, 0.9844, 0.4844, 0.9844, 0.4531, 0.9844, 0.4531, 0.9844, 0.4844, 0.9844, 0.4844, 0.9844, 0.4531, 0.9844, 0.4531, 0.9844, 0.4844, 0.9844, 0.4844, 0.9844, 0.75, 0.9844, 0.7812, 0.9844, 0.7812, 0.9844, 0.75, 0.9844, 0.6562, 0.9844, 0.6406, 0.9844, 0.6406, 0.9844, 0.6562, 0.9844, 0.8125, 0.9844, 0.7969, 0.9844, 0.7969, 0.9844, 0.8125, 0.9844, 0.7031, 0.9844, 0.6719, 0.9844, 0.6719, 0.9844, 0.7031, 0.9844, 0.5156, 0.9844, 0.5625, 0.9844, 0.5625, 0.9844, 0.5156, 0.9844, 0.6562, 0.9844, 0.6719, 0.9844, 0.6719, 0.9844, 0.6562, 0.9844, 0.7344, 0.9844, 0.75, 0.9844, 0.75, 0.9844, 0.7344, 0.9844, 0.4844, 0.9844, 0.4531, 0.9844, 0.4531, 0.9844, 0.4844, 0.9844, 0.9688, 0.9844, 0.9844, 0.9844, 0.9844, 0.9844, 0.9688, 0.9844, 0.6406, 0.9844, 0.6562, 0.9844, 0.6562, 0.9844, 0.6406, 0.9844, 0.7969, 0.9844, 0.7969, 0.9844, 0.7969, 0.9844, 0.7969, 0.9844, 0.6719, 0.9844, 0.7031, 0.9844, 0.7031, 0.9844, 0.6719, 0.9844, 0.6719, 0.9844, 0.6719, 0.9844, 0.6719, 0.9844, 0.6719, 0.9844, 0.8281, 0.9844, 0.8125, 0.9844, 0.8125, 0.9844, 0.8281, 0.9844, 0.9688, 0.9844, 0.9062, 0.9844, 0.9062, 0.9844, 0.9688, 0.9844, 0.75, 0.9844, 0.7812, 0.9844, 0.7812, 0.9844, 0.75, 0.9844, 0.9062, 0.9844, 0.875, 0.9844, 0.875, 0.9844, 0.9062, 0.9844, 0.7969, 0.9844, 0.7812, 0.9844, 0.7812, 0.9844, 0.7969, 0.9844, 0.4531, 0.9844, 0.4531, 0.9844, 0.4531, 0.9844, 0.4531, 0.9844, 0.7344, 0.9844, 0.75, 0.9844, 0.75, 0.9844, 0.7344, 0.9844, 0.7969, 0.9844, 0.8125, 0.9844, 0.8125, 0.9844, 0.7969, 0.9844, 0.875, 0.9844, 0.8281, 0.9844, 0.8281, 0.9844, 0.875, 0.9844, 0.9062, 0.9844, 0.9688, 0.9844, 0.9688, 0.9844, 0.9062, 0.9844, 0.7344, 0.9844, 0.7188, 0.9844, 0.7188, 0.9844, 0.7344, 0.9844, 0.9688, 0.9844, 0.9844, 0.9844, 0.9844, 0.9844, 0.9688, 0.9844, 0.7812, 0.9844, 0.75, 0.9844, 0.75, 0.9844, 0.7812, 0.9844, 0.6406, 0.9844, 0.6562, 0.9844, 0.6562, 0.9844, 0.6406, 0.9844, 0.7969, 0.9844, 0.8125, 0.9844, 0.8125, 0.9844, 0.7969, 0.9844, 0.875, 0.9844, 0.9062, 0.9844, 0.9062, 0.9844, 0.875, 0.9844, 0.6719, 0.9844, 0.7031, 0.9844, 0.7031, 0.9844, 0.6719, 0.9844, 0.7812, 0.9844, 0.7969, 0.9844, 0.7969, 0.9844, 0.7812, 0.9844, 0.75, 0.9844, 0.7344, 0.9844, 0.7344, 0.9844, 0.75, 0.9844, 0.5156, 0.9844, 0.5625, 0.9844, 0.5625, 0.9844, 0.5156, 0.9844, 0.8125, 0.9844, 0.875, 0.9844, 0.875, 0.9844, 0.8125, 0.9844, 0.7188, 0.9844, 0.7344, 0.9844, 0.7344, 0.9844, 0.7188, 0.9844, 0.9844, 0.9844, 0.9688, 0.9844, 0.9688, 0.9844, 0.9844, 0.9844, 0.6719, 0.9844, 0.6562, 0.9844, 0.6562, 0.9844, 0.6719, 0.9844, 0.7969, 0.9844, 0.7969, 0.9844, 0.7969, 0.9844, 0.7969, 0.9844, 0.9844, 0.9844, 0.9844, 0.9844, 0.9844, 0.9844, 0.9844, 0.9844, 0.7031, 0.9844, 0.6719, 0.9844, 0.6719, 0.9844, 0.7031, 0.9844, 0.9844, 0.9844, 0.9844, 0.9844, 0.9844, 0.9844, 0.9844, 0.9844, 0.9844, 0.9844, 0.9844, 0.9844, 0.9844, 0.9844, 0.9844, 0.9844, 0.9844, 0.9844, 0.9844, 0.9844, 0.9844, 0.9844, 0.9844, 0.9844, 0.9844, 0.9844, 0.9844, 0.9844, 0.9844, 0.9844, 0.9844, 0.9844, 0.9844, 0.9844, 0.9844, 0.9844, 0.9844, 0.9844, 0.9844, 0.9844, 0.9844, 0.9844, 0.9844, 0.9844, 0.9844, 0.9844, 0.9844, 0.9844, 0.6406, 0.9844, 0.6406, 0.9844, 0.6406, 0.9844, 0.6406, 0.9844, 0.8125, 0.9844, 0.8281, 0.9844, 0.8281, 0.9844, 0.8125, 0.9844, 0.4531, 0.9844, 0.4531, 0.9844, 0.4531, 0.9844, 0.4531, 0.9844, 0.4531, 0.9844, 0.4531, 0.9844, 0.4531, 0.9844, 0.4531, 0.9844, 0.4531, 0.9844, 0.4531, 0.9844, 0.4531, 0.9844, 0.4531, 0.9844, 0.4531, 0.9844, 0.4531, 0.9844, 0.4531, 0.9844, 0.4531, 0.9844, 0.4531, 0.9844, 0.4531, 0.9844, 0.4531, 0.9844, 0.4531, 0.9844, 0.4531, 0.9844, 0.4531, 0.9844, 0.4531, 0.9844, 0.4531, 0.9844, 0.7188, 0.9844, 0.7031, 0.9844, 0.7031, 0.9844, 0.7188, 0.9844, 0.5625, 0.9844, 0.5156, 0.9844, 0.5156, 0.9844, 0.5625, 0.6562, 0.2969, 0.7812, 0.2969, 0.7812, 0.4219, 0.6562, 0.4219, 0.7812, 0.4219, 0.6562, 0.4219, 0.6562, 0.2969, 0.7812, 0.2969, 0.6562, 0.2969, 0.7812, 0.2969, 0.7812, 0.4219, 0.6562, 0.4219, 0.7812, 0.4219, 0.6562, 0.4219, 0.6562, 0.2969, 0.7812, 0.2969, 0.6562, 0.2969, 0.7812, 0.2969, 0.7812, 0.4219, 0.6562, 0.4219, 0.7812, 0.4219, 0.6562, 0.4219, 0.6562, 0.2969, 0.7812, 0.2969, 0.6562, 0.2969, 0.7812, 0.2969, 0.7812, 0.4219, 0.6562, 0.4219, 0.7812, 0.4219, 0.6562, 0.4219, 0.6562, 0.2969, 0.7812, 0.2969, 0.6562, 0.2969, 0.7812, 0.2969, 0.7812, 0.4219, 0.6562, 0.4219, 0.7812, 0.4219, 0.6562, 0.4219, 0.6562, 0.2969, 0.7812, 0.2969, 0.6562, 0.2969, 0.7812, 0.2969, 0.7812, 0.4219, 0.6562, 0.4219, 0.7812, 0.4219, 0.6562, 0.4219, 0.6562, 0.2969, 0.7812, 0.2969, 0.6562, 0.2969, 0.7812, 0.2969, 0.7812, 0.4219, 0.6562, 0.4219, 0.7812, 0.4219, 0.6562, 0.4219, 0.6562, 0.2969, 0.7812, 0.2969, 0.6562, 0.2969, 0.7812, 0.2969, 0.7812, 0.4219, 0.6562, 0.4219, 0.7812, 0.4219, 0.6562, 0.4219, 0.6562, 0.2969, 0.7812, 0.2969, 0.6562, 0.2969, 0.7812, 0.2969, 0.7812, 0.4219, 0.6562, 0.4219, 0.7812, 0.4219, 0.6562, 0.4219, 0.6562, 0.2969, 0.7812, 0.2969, 0.6562, 0.2969, 0.7812, 0.2969, 0.7812, 0.4219, 0.6562, 0.4219, 0.7812, 0.4219, 0.6562, 0.4219, 0.6562, 0.2969, 0.7812, 0.2969, 0.6562, 0.2969, 0.7812, 0.2969, 0.7812, 0.4219, 0.6562, 0.4219, 0.7812, 0.4219, 0.6562, 0.4219, 0.6562, 0.2969, 0.7812, 0.2969, 0.6562, 0.2969, 0.7812, 0.2969, 0.7812, 0.4219, 0.6562, 0.4219, 0.7812, 0.4219, 0.6562, 0.4219, 0.6562, 0.2969, 0.7812, 0.2969, 0.7812, 0.4219, 0.6562, 0.4219, 0.6562, 0.2969, 0.7812, 0.2969, 0.6562, 0.2969, 0.7812, 0.2969, 0.7812, 0.4219, 0.6562, 0.4219, 0.6562, 0.2969, 0.7812, 0.2969, 0.7812, 0.4219, 0.6562, 0.4219, 0.7812, 0.4219, 0.6562, 0.4219, 0.6562, 0.2969, 0.7812, 0.2969, 0.6562, 0.2969, 0.7812, 0.2969, 0.7812, 0.4219, 0.6562, 0.4219, 0.7812, 0.4219, 0.6562, 0.4219, 0.6562, 0.2969, 0.7812, 0.2969, 0.6562, 0.2969, 0.7812, 0.2969, 0.7812, 0.4219, 0.6562, 0.4219, 0.7812, 0.4219, 0.6562, 0.4219, 0.6562, 0.2969, 0.7812, 0.2969, 0.6562, 0.2969, 0.7812, 0.2969, 0.7812, 0.4219, 0.6562, 0.4219, 0.7812, 0.4219, 0.6562, 0.4219, 0.6562, 0.2969, 0.7812, 0.2969, 0.6562, 0.2969, 0.7812, 0.2969, 0.7812, 0.4219, 0.6562, 0.4219, 0.7812, 0.4219, 0.6562, 0.4219, 0.6562, 0.2969, 0.7812, 0.2969, 0.6562, 0.2969, 0.7812, 0.2969, 0.7812, 0.4219, 0.6562, 0.4219, 0.7812, 0.4219, 0.6562, 0.4219, 0.6562, 0.2969, 0.7812, 0.2969, 0.6562, 0.2969, 0.7812, 0.2969, 0.7812, 0.4219, 0.6562, 0.4219, 0.7812, 0.4219, 0.6562, 0.4219, 0.6562, 0.2969, 0.7812, 0.2969, 0.6562, 0.2969, 0.7812, 0.2969, 0.7812, 0.4219, 0.6562, 0.4219, 0.7812, 0.4219, 0.6562, 0.4219, 0.6562, 0.2969, 0.7812, 0.2969, 0.7812, 0.4219, 0.6562, 0.4219, 0.6562, 0.2969, 0.7812, 0.2969, 0.6562, 0.2969, 0.7812, 0.2969, 0.7812, 0.4219, 0.6562, 0.4219, 0.9844, 0.6406, 0.9844, 0.625, 0.9844, 0.625, 0.9844, 0.6406, 0.9844, 0.9844, 0.9844, 0.9688, 0.9844, 0.9688, 0.9844, 0.9844, 0.9844, 0.625, 0.9844, 0.5781, 0.9844, 0.5781, 0.9844, 0.625, 0.9844, 0.4531, 0.9844, 0.4844, 0.9844, 0.4844, 0.9844, 0.4531, 0.9844, 0.75, 0.9844, 0.7344, 0.9844, 0.7344, 0.9844, 0.75, 0.9844, 0.5625, 0.9844, 0.5156, 0.9844, 0.5156, 0.9844, 0.5625, 0.9844, 0.5781, 0.9844, 0.5781, 0.9844, 0.5781, 0.9844, 0.5781, 0.9844, 0.7812, 0.9844, 0.75, 0.9844, 0.75, 0.9844, 0.7812, 0.9844, 0.625, 0.9844, 0.6406, 0.9844, 0.6406, 0.9844, 0.625, 0.9844, 0.7188, 0.9844, 0.7031, 0.9844, 0.7031, 0.9844, 0.7188, 0.9844, 0.6562, 0.9844, 0.6406, 0.9844, 0.6406, 0.9844, 0.6562, 0.9844, 0.5781, 0.9844, 0.625, 0.9844, 0.625, 0.9844, 0.5781, 0.9844, 0.5625, 0.9844, 0.5781, 0.9844, 0.5781, 0.9844, 0.5625, 0.9844, 0.6562, 0.9844, 0.6719, 0.9844, 0.6719, 0.9844, 0.6562, 0.9844, 0.5625, 0.9844, 0.5781, 0.9844, 0.5781, 0.9844, 0.5625, 0.9844, 0.7031, 0.9844, 0.7188, 0.9844, 0.7188, 0.9844, 0.7031, 0.9844, 0.6406, 0.9844, 0.6406, 0.9844, 0.6406, 0.9844, 0.6406, 0.9844, 0.5781, 0.9844, 0.5625, 0.9844, 0.5625, 0.9844, 0.5781, 0.9844, 0.4844, 0.9844, 0.5156, 0.9844, 0.5156, 0.9844, 0.4844, 0.9844, 0.9844, 0.9844, 0.9844, 0.9844, 0.9844, 0.9844, 0.9844, 0.9844, 0.5625, 0.9844, 0.5625, 0.9844, 0.5625, 0.9844, 0.5625, 0.9844, 0.6719, 0.9844, 0.6562, 0.9844, 0.6562, 0.9844, 0.6719, 0.9844, 0.7344, 0.9844, 0.7188, 0.9844, 0.7188, 0.9844, 0.7344, 0.9844, 0.875, 0.9844, 0.8125, 0.9844, 0.8125, 0.9844, 0.875, 0.9844, 0.625, 0.9844, 0.6406, 0.9844, 0.6406, 0.9844, 0.625, 0.9844, 0.5156, 0.9844, 0.4844, 0.9844, 0.4844, 0.9844, 0.5156, 0.9844, 0.5625, 0.9844, 0.5625, 0.9844, 0.5625, 0.9844, 0.5625, 0.9844, 0.7969, 0.9844, 0.7812, 0.9844, 0.7812, 0.9844, 0.7969, 0.9844, 0.5781, 0.9844, 0.625, 0.9844, 0.625, 0.9844, 0.5781, 0.9844, 0.9062, 0.9844, 0.875, 0.9844, 0.875, 0.9844, 0.9062, 0.9844, 0.5156, 0.9844, 0.4844, 0.9844, 0.4844, 0.9844, 0.5156, 0.9844, 0.4531, 0.9844, 0.4844, 0.9844, 0.4844, 0.9844, 0.4531, 0.9844, 0.7188, 0.9844, 0.7344, 0.9844, 0.7344, 0.9844, 0.7188, 0.9844, 0.5781, 0.9844, 0.5781, 0.9844, 0.5781, 0.9844, 0.5781, 0.9844, 0.9688, 0.9844, 0.9062, 0.9844, 0.9062, 0.9844, 0.9688, 0.9844, 0.8281, 0.9844, 0.875, 0.9844, 0.875, 0.9844, 0.8281, 0.9844, 0.6406, 0.9844, 0.625, 0.9844, 0.625, 0.9844, 0.6406, 0.9844, 0.7031, 0.9844, 0.7188, 0.9844, 0.7188, 0.9844, 0.7031, 0.9844, 0.4844, 0.9844, 0.5156, 0.9844, 0.5156, 0.9844, 0.4844, 0.9844, 0.8125, 0.9844, 0.7969, 0.9844, 0.7969, 0.9844, 0.8125, 0.9844, 0.6406, 0.9844, 0.6406, 0.9844, 0.6406, 0.9844, 0.6406, 0.9844, 0.4531, 0.9844, 0.4531, 0.9844, 0.4531, 0.9844, 0.4531, 0.9844, 0.7812, 0.9844, 0.7969, 0.9844, 0.7969, 0.9844, 0.7812, 0.9844, 0.625, 0.9844, 0.5781, 0.9844, 0.5781, 0.9844, 0.625, 0.9844, 0.875, 0.9844, 0.9062, 0.9844, 0.9062, 0.9844, 0.875, 0.9844, 0.5781, 0.9844, 0.5625, 0.9844, 0.5625, 0.9844, 0.5781, 0.9844, 0.4844, 0.9844, 0.4531, 0.9844, 0.4531, 0.9844, 0.4844, 0.9844, 0.9062, 0.9844, 0.9688, 0.9844, 0.9688, 0.9844, 0.9062])
me_circle.use_remesh_preserve_volume = False
me_circle.use_remesh_preserve_attributes = False
me_circle.use_mirror_vertex_groups = False
me_circle.update()

# ---- objects
ob_stomach = bpy.data.objects.new('Stomach', me_circle)

# ---- transforms, parenting, visibility, modifiers, constraints
ob_stomach.location = (0.0, 0.0, 0.0)
ob_stomach.lineart.crease_threshold = 0.0

# ---- collection membership
col_collection_1.objects.link(ob_stomach)

# ---- scene / render settings (as saved in the file)
scene.frame_start = 1; scene.frame_end = 250; scene.frame_set(1)
scene.render.engine = 'BLENDER_EEVEE_NEXT'
scene.render.image_settings.color_mode = 'RGB'
scene.render.image_settings.compression = 90
scene.render.resolution_percentage = 50
scene.render.dither_intensity = 0.0
scene.cycles.use_denoising = False
scene.cycles.samples = 10
scene.cycles.sampling_pattern = 'TABULATED_SOBOL'
scene.cycles.light_sampling_threshold = 0.0
scene.cycles.use_adaptive_sampling = False
scene.cycles.use_light_tree = False
scene.cycles.blur_glossy = 0.0
scene.cycles.volume_bounces = 1
scene.cycles.pixel_filter_type = 'GAUSSIAN'
scene.cycles.sample_clamp_indirect = 0.0
scene.view_settings.view_transform = 'Standard'
bpy.context.view_layer.update()

# ---- added for rendering (the .blend has no active camera and no usable light): camera, sun
cam_auto = bpy.data.cameras.new('AutoCamera')
cam_auto.lens = 50.0
cam_auto.sensor_width = 36.0
cam_auto.clip_end = 1000.0
ob_auto_camera = bpy.data.objects.new('AutoCamera', cam_auto)
scene.collection.objects.link(ob_auto_camera)
ob_auto_camera.location = (32.5603, -37.8001, 30.608)
ob_auto_camera.rotation_euler = (1.09748, -7.21219e-08, 0.694738)
scene.camera = ob_auto_camera
light_auto_sun = bpy.data.lights.new('AutoSun', 'SUN')
light_auto_sun.energy = 3.0
light_auto_sun.angle = 0.0523599
ob_auto_sun = bpy.data.objects.new('AutoSun', light_auto_sun)
scene.collection.objects.link(ob_auto_sun)
ob_auto_sun.rotation_euler = (0.872665, 0.174533, 0.523599)
bpy.context.view_layer.update()
